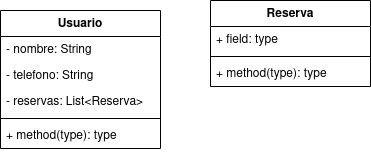

The diagram above was exported from draw.io. Its source (the exported page's mxGraphModel, read from the mxfile embedded in the PNG):
<mxGraphModel dx="1434" dy="795" grid="1" gridSize="10" guides="1" tooltips="1" connect="1" arrows="1" fold="1" page="1" pageScale="1" pageWidth="827" pageHeight="1169" math="0" shadow="0">
  <root>
    <mxCell id="0" />
    <mxCell id="1" parent="0" />
    <mxCell id="JgH81l5lVDsVmCu-ICZe-13" value="Usuario" style="swimlane;fontStyle=1;align=center;verticalAlign=top;childLayout=stackLayout;horizontal=1;startSize=26;horizontalStack=0;resizeParent=1;resizeParentMax=0;resizeLast=0;collapsible=1;marginBottom=0;whiteSpace=wrap;html=1;" vertex="1" parent="1">
      <mxGeometry x="330" y="370" width="160" height="138" as="geometry" />
    </mxCell>
    <mxCell id="JgH81l5lVDsVmCu-ICZe-14" value="- nombre: String" style="text;strokeColor=none;fillColor=none;align=left;verticalAlign=top;spacingLeft=4;spacingRight=4;overflow=hidden;rotatable=0;points=[[0,0.5],[1,0.5]];portConstraint=eastwest;whiteSpace=wrap;html=1;" vertex="1" parent="JgH81l5lVDsVmCu-ICZe-13">
      <mxGeometry y="26" width="160" height="26" as="geometry" />
    </mxCell>
    <mxCell id="JgH81l5lVDsVmCu-ICZe-46" value="- telefono: String" style="text;strokeColor=none;fillColor=none;align=left;verticalAlign=top;spacingLeft=4;spacingRight=4;overflow=hidden;rotatable=0;points=[[0,0.5],[1,0.5]];portConstraint=eastwest;whiteSpace=wrap;html=1;" vertex="1" parent="JgH81l5lVDsVmCu-ICZe-13">
      <mxGeometry y="52" width="160" height="26" as="geometry" />
    </mxCell>
    <mxCell id="JgH81l5lVDsVmCu-ICZe-47" value="- reservas: List&amp;lt;Reserva&amp;gt;" style="text;strokeColor=none;fillColor=none;align=left;verticalAlign=top;spacingLeft=4;spacingRight=4;overflow=hidden;rotatable=0;points=[[0,0.5],[1,0.5]];portConstraint=eastwest;whiteSpace=wrap;html=1;" vertex="1" parent="JgH81l5lVDsVmCu-ICZe-13">
      <mxGeometry y="78" width="160" height="26" as="geometry" />
    </mxCell>
    <mxCell id="JgH81l5lVDsVmCu-ICZe-15" value="" style="line;strokeWidth=1;fillColor=none;align=left;verticalAlign=middle;spacingTop=-1;spacingLeft=3;spacingRight=3;rotatable=0;labelPosition=right;points=[];portConstraint=eastwest;strokeColor=inherit;" vertex="1" parent="JgH81l5lVDsVmCu-ICZe-13">
      <mxGeometry y="104" width="160" height="8" as="geometry" />
    </mxCell>
    <mxCell id="JgH81l5lVDsVmCu-ICZe-16" value="+ method(type): type" style="text;strokeColor=none;fillColor=none;align=left;verticalAlign=top;spacingLeft=4;spacingRight=4;overflow=hidden;rotatable=0;points=[[0,0.5],[1,0.5]];portConstraint=eastwest;whiteSpace=wrap;html=1;" vertex="1" parent="JgH81l5lVDsVmCu-ICZe-13">
      <mxGeometry y="112" width="160" height="26" as="geometry" />
    </mxCell>
    <mxCell id="JgH81l5lVDsVmCu-ICZe-48" value="Reserva" style="swimlane;fontStyle=1;align=center;verticalAlign=top;childLayout=stackLayout;horizontal=1;startSize=26;horizontalStack=0;resizeParent=1;resizeParentMax=0;resizeLast=0;collapsible=1;marginBottom=0;whiteSpace=wrap;html=1;" vertex="1" parent="1">
      <mxGeometry x="540" y="360" width="160" height="86" as="geometry" />
    </mxCell>
    <mxCell id="JgH81l5lVDsVmCu-ICZe-49" value="+ field: type" style="text;strokeColor=none;fillColor=none;align=left;verticalAlign=top;spacingLeft=4;spacingRight=4;overflow=hidden;rotatable=0;points=[[0,0.5],[1,0.5]];portConstraint=eastwest;whiteSpace=wrap;html=1;" vertex="1" parent="JgH81l5lVDsVmCu-ICZe-48">
      <mxGeometry y="26" width="160" height="26" as="geometry" />
    </mxCell>
    <mxCell id="JgH81l5lVDsVmCu-ICZe-50" value="" style="line;strokeWidth=1;fillColor=none;align=left;verticalAlign=middle;spacingTop=-1;spacingLeft=3;spacingRight=3;rotatable=0;labelPosition=right;points=[];portConstraint=eastwest;strokeColor=inherit;" vertex="1" parent="JgH81l5lVDsVmCu-ICZe-48">
      <mxGeometry y="52" width="160" height="8" as="geometry" />
    </mxCell>
    <mxCell id="JgH81l5lVDsVmCu-ICZe-51" value="+ method(type): type" style="text;strokeColor=none;fillColor=none;align=left;verticalAlign=top;spacingLeft=4;spacingRight=4;overflow=hidden;rotatable=0;points=[[0,0.5],[1,0.5]];portConstraint=eastwest;whiteSpace=wrap;html=1;" vertex="1" parent="JgH81l5lVDsVmCu-ICZe-48">
      <mxGeometry y="60" width="160" height="26" as="geometry" />
    </mxCell>
  </root>
</mxGraphModel>